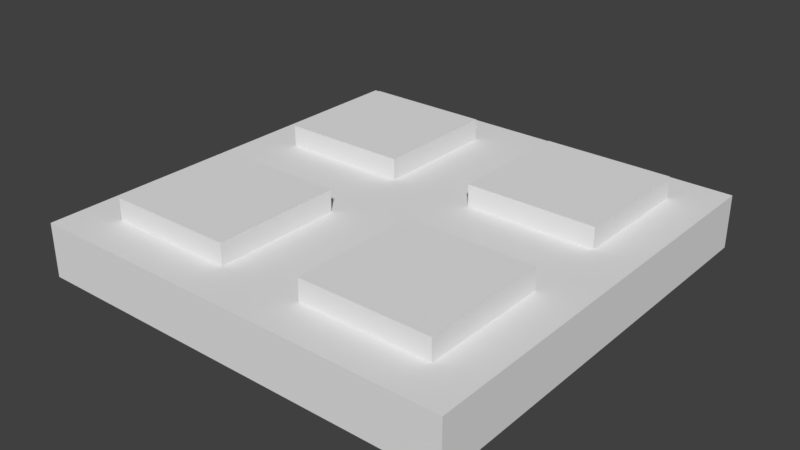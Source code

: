 # Source: Square_Detail_2x2x0.25.blend  (saved by Blender 2.78.0; exported with 4.5.12 LTS)
import bpy
from mathutils import Matrix  # noqa: F401  (used for matrix-valued properties, if any)

bpy.ops.wm.read_factory_settings(use_empty=True)
scene = bpy.context.scene
scene.name = 'Scene'

# ---- collections
col_collection_1 = bpy.data.collections.new('Collection 1'); scene.collection.children.link(col_collection_1)

# ---- materials (node trees are filled in below, after node groups)
mat_material_001 = bpy.data.materials.new('Material.001')
mat_material_001.alpha_threshold = 0.0
mat_material_001.use_transparent_shadow = False
mat_material_001.roughness = 0.5
mat_material_001.line_color = (0.0, 0.0, 0.0, 1.0)

# ---- material node trees

# ---- world
world_world = bpy.data.worlds.new('World'); scene.world = world_world
world_world.color = (0.05088, 0.05088, 0.05088)
world_world.use_sun_shadow = False
world_world.sun_shadow_jitter_overblur = 0.0
world_world.cycles.sampling_method = 'MANUAL'

# ---- meshes
me_cube_001 = bpy.data.meshes.new('Cube.001')
me_cube_001.from_pydata([(0.0, 0.0, -0.01588), (0.0, -2.0, -0.01588), (-2.0, -2.0, -0.01588), (-2.0, 3.576e-07, -0.01588), (-0.2, -0.2, 1.984), (-0.2, -1.8, 1.984), (-1.8, -1.8, 1.984), (-1.8, -0.2, 1.984), (-0.2, -0.8, 1.984), (-1.2, -0.2, 1.984), (-1.2, -1.8, 1.984), (-1.8, -1.2, 1.984), (-1.2, -1.2, 1.984), (-0.8, -1.8, 1.984), (-2.0, -2.0, 1.984), (-1.8, -0.8, 1.984), (-1.2, -0.8, 1.984), (-0.8, -0.2, 1.984), (-2.0, 0.0, 1.984), (-2.0, -1.0, 1.984), (-0.8, -0.8, 1.984), (4.768e-07, -4.768e-07, 1.984), (-0.2, -1.2, 1.984), (-1.0, -2.384e-07, 1.984), (-0.8, -1.2, 1.984), (-5.96e-08, -1.0, 1.984), (-5.96e-07, -2.0, 1.984), (-1.0, -2.0, 1.984), (-1.0, -1.0, 1.984), (-1.2, -1.8, 2.784), (-1.8, -1.8, 2.784), (-1.8, -1.2, 2.784), (-1.2, -1.2, 2.784), (-1.2, -0.2, 2.784), (-1.8, -0.2, 2.784), (-1.8, -0.8, 2.784), (-1.2, -0.8, 2.784), (-0.2, -0.2, 2.784), (-0.2, -0.8, 2.784), (-0.8, -0.2, 2.784), (-0.8, -0.8, 2.784), (-0.2, -1.2, 2.784), (-0.2, -1.8, 2.784), (-0.8, -1.8, 2.784), (-0.8, -1.2, 2.784)], [], [(0, 1, 2, 3), (12, 11, 31, 32), (0, 21, 25, 26, 1), (1, 26, 27, 14, 2), (2, 14, 19, 18, 3), (21, 0, 3, 18, 23), (22, 24, 44, 41), (8, 4, 37, 38), (16, 9, 33, 36), (10, 6, 14, 27), (6, 11, 19, 14), (12, 10, 27, 28), (11, 12, 28, 19), (7, 9, 23, 18), (15, 7, 18, 19), (9, 16, 28, 23), (16, 15, 19, 28), (4, 8, 25, 21), (17, 4, 21, 23), (20, 17, 23, 28), (8, 20, 28, 25), (22, 5, 26, 25), (5, 13, 27, 26), (13, 24, 28, 27), (24, 22, 25, 28), (32, 31, 30, 29), (11, 6, 30, 31), (10, 12, 32, 29), (6, 10, 29, 30), (33, 34, 35, 36), (9, 7, 34, 33), (15, 16, 36, 35), (7, 15, 35, 34), (37, 39, 40, 38), (20, 8, 38, 40), (4, 17, 39, 37), (17, 20, 40, 39), (41, 44, 43, 42), (13, 5, 42, 43), (24, 13, 43, 44), (5, 22, 41, 42)])
me_cube_001.materials.append(mat_material_001)
me_cube_001.use_remesh_preserve_volume = False
me_cube_001.use_remesh_preserve_attributes = False
me_cube_001.use_mirror_vertex_groups = False
me_cube_001.update()

# ---- objects
ob_square_detail_2x2x0_25 = bpy.data.objects.new('Square Detail 2x2x0.25', me_cube_001)

# ---- transforms, parenting, visibility, modifiers, constraints
ob_square_detail_2x2x0_25.location = (0.0, 0.0, 0.0)
ob_square_detail_2x2x0_25.scale = (1.0, 1.0, 0.125)
ob_square_detail_2x2x0_25.lock_rotations_4d = False
ob_square_detail_2x2x0_25.empty_display_type = 'ARROWS'
ob_square_detail_2x2x0_25.lineart.crease_threshold = 0.0

# ---- collection membership
col_collection_1.objects.link(ob_square_detail_2x2x0_25)

# ---- scene / render settings (as saved in the file)
scene.frame_start = 1; scene.frame_end = 250; scene.frame_set(1)
scene.render.engine = 'BLENDER_EEVEE_NEXT'
scene.render.resolution_percentage = 50
scene.render.dither_intensity = 0.0
scene.cycles.use_denoising = False
scene.cycles.samples = 128
scene.cycles.sampling_pattern = 'TABULATED_SOBOL'
scene.cycles.light_sampling_threshold = 0.0
scene.cycles.use_adaptive_sampling = False
scene.cycles.use_light_tree = False
scene.cycles.blur_glossy = 0.0
scene.cycles.sample_clamp_indirect = 0.0
scene.view_settings.view_transform = 'Standard'
bpy.context.view_layer.update()

# ---- added for rendering (the .blend has no active camera and no usable light): camera, sun
cam_auto = bpy.data.cameras.new('AutoCamera')
cam_auto.lens = 50.0
cam_auto.sensor_width = 36.0
cam_auto.clip_end = 1000.0
ob_auto_camera = bpy.data.objects.new('AutoCamera', cam_auto)
scene.collection.objects.link(ob_auto_camera)
ob_auto_camera.location = (1.63689, -4.16427, 2.28253)
ob_auto_camera.rotation_euler = (1.09748, -7.21219e-08, 0.694738)
scene.camera = ob_auto_camera
light_auto_sun = bpy.data.lights.new('AutoSun', 'SUN')
light_auto_sun.energy = 3.0
light_auto_sun.angle = 0.0523599
ob_auto_sun = bpy.data.objects.new('AutoSun', light_auto_sun)
scene.collection.objects.link(ob_auto_sun)
ob_auto_sun.rotation_euler = (0.872665, 0.174533, 0.523599)
bpy.context.view_layer.update()
